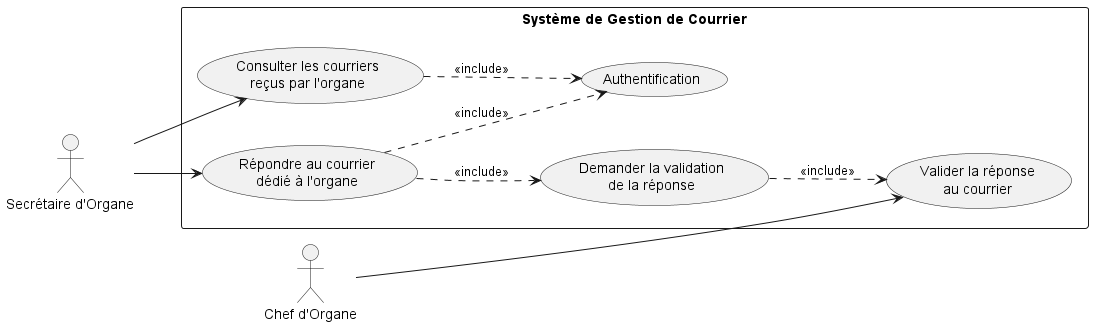

The diagram above was rendered by PlantUML. Its source (embedded in the PNG):
@startuml usecase_secretaire_organe
left to right direction
skinparam shadowing false

' --- Acteurs ---

actor "Secrétaire d'Organe" as SecOrg
actor "Chef d'Organe" as ChefOrg

' Positionnement approximatif
SecOrg -[hidden]-> ChefOrg

' --- Système ---

rectangle "Système de Gestion de Courrier" {

    usecase "Authentification" as Auth

    usecase "Consulter les courriers\nreçus par l'organe" as Consulter

    usecase "Répondre au courrier\ndédié à l'organe" as Repondre

    usecase "Demander la validation\nde la réponse" as DemandeValidation

    usecase "Valider la réponse\nau courrier" as ValiderReponse
}

' --- Relations acteur principal ---

SecOrg --> Consulter
SecOrg --> Repondre

' --- Relations include ---

Consulter ..> Auth : <<include>>
Repondre ..> Auth : <<include>>
Repondre ..> DemandeValidation : <<include>>
DemandeValidation ..> ValiderReponse : <<include>>

' --- Acteur secondaire ---

ChefOrg --> ValiderReponse

@enduml